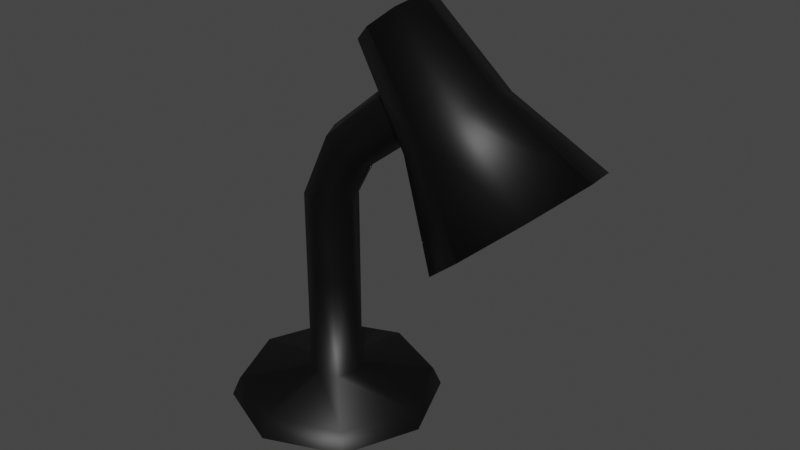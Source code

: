 # Source: Lamp.blend  (saved by Blender 3.6.11; exported with 4.5.12 LTS)
import bpy
from mathutils import Matrix  # noqa: F401  (used for matrix-valued properties, if any)

bpy.ops.wm.read_factory_settings(use_empty=True)
scene = bpy.context.scene
scene.name = 'Scene'

# ---- collections
col_collection = bpy.data.collections.new('Collection'); scene.collection.children.link(col_collection)

# ---- materials (node trees are filled in below, after node groups)
mat_structure = bpy.data.materials.new('structure')
mat_structure.use_transparent_shadow = False
mat_lamp = bpy.data.materials.new('lamp')
mat_lamp.use_transparent_shadow = False

# ---- material node trees
mat_structure.use_nodes = True; mat_structure.node_tree.nodes.clear()
_N = mat_structure.node_tree.nodes; _L = mat_structure.node_tree.links
n0 = _N.new('ShaderNodeBsdfPrincipled'); n0.name = 'Principled BSDF'; n0.location = (10, 300)
n0.distribution = 'GGX'
n0.subsurface_method = 'RANDOM_WALK_SKIN'
n0.inputs[0].default_value = (0.0, 0.0, 0.0, 1.0)
n0.inputs[3].default_value = 1.45
n0.inputs[27].default_value = (0.0, 0.0, 0.0, 1.0)
n0.inputs[28].default_value = 1.0
n1 = _N.new('ShaderNodeOutputMaterial'); n1.name = 'Material Output'; n1.location = (300, 300)
_L.new(n0.outputs[0], n1.inputs[0])
n1.is_active_output = True
mat_lamp.use_nodes = True; mat_lamp.node_tree.nodes.clear()
_N = mat_lamp.node_tree.nodes; _L = mat_lamp.node_tree.links
n0 = _N.new('ShaderNodeBsdfPrincipled'); n0.name = 'Principled BSDF'; n0.location = (10, 300)
n0.distribution = 'GGX'
n0.subsurface_method = 'RANDOM_WALK_SKIN'
n0.inputs[3].default_value = 1.45
n0.inputs[27].default_value = (0.0, 0.0, 0.0, 1.0)
n0.inputs[28].default_value = 1.0
n1 = _N.new('ShaderNodeOutputMaterial'); n1.name = 'Material Output'; n1.location = (300, 300)
_L.new(n0.outputs[0], n1.inputs[0])
n1.is_active_output = True

# ---- world
world_world = bpy.data.worlds.new('World'); scene.world = world_world
world_world.use_nodes = True; world_world.node_tree.nodes.clear()
_N = world_world.node_tree.nodes; _L = world_world.node_tree.links
n0 = _N.new('ShaderNodeOutputWorld'); n0.name = 'World Output'; n0.location = (300, 300)
n1 = _N.new('ShaderNodeBackground'); n1.name = 'Background'; n1.location = (10, 300)
n1.inputs[0].default_value = (0.05088, 0.05088, 0.05088, 1.0)
_L.new(n1.outputs[0], n0.inputs[0])
n0.is_active_output = True
world_world.color = (0.05088, 0.05088, 0.05088)
world_world.use_sun_shadow = False
world_world.sun_shadow_jitter_overblur = 0.0

# ---- meshes
me_circle = bpy.data.meshes.new('Circle')
me_circle.from_pydata([(0.0, 0.8194, 0.01603), (-0.5794, 0.5794, 0.01603), (-0.8194, 0.0, 0.01603), (-0.5794, -0.5794, 0.01603), (0.0, -0.8194, 0.01603), (0.5794, -0.5794, 0.01603), (0.8194, 0.0, 0.01603), (0.5794, 0.5794, 0.01603), (-4.687e-10, 0.7565, 0.1616), (-0.5349, 0.5349, 0.1616), (-0.7565, 0.0, 0.1616), (-0.5349, -0.5349, 0.1616), (-4.687e-10, -0.7565, 0.1616), (0.5349, -0.5349, 0.1616), (0.7565, 0.0, 0.1616), (0.5349, 0.5349, 0.1616), (-5.978e-09, 0.1976, 0.2603), (-0.1398, 0.1398, 0.2603), (-0.1976, 5.856e-09, 0.2603), (-0.1398, -0.1398, 0.2603), (-5.978e-09, -0.1976, 0.2603), (0.1398, -0.1398, 0.2603), (0.1976, 5.856e-09, 0.2603), (0.1398, 0.1398, 0.2603), (-5.978e-09, 0.1976, 1.108), (-0.1398, 0.1398, 1.108), (-0.1976, 5.856e-09, 1.108), (-0.1398, -0.1398, 1.108), (-5.978e-09, -0.1976, 1.108), (0.1398, -0.1398, 1.108), (0.1976, 5.856e-09, 1.108), (0.1398, 0.1398, 1.108), (-5.978e-09, 0.1976, 1.729), (-0.1398, 0.1398, 1.729), (-0.1976, 5.856e-09, 1.729), (-0.1398, -0.1398, 1.729), (-5.978e-09, -0.1976, 1.729), (0.1398, -0.1398, 1.729), (0.1976, 5.856e-09, 1.729), (0.1398, 0.1398, 1.729), (0.2126, 0.1976, 2.154), (0.09659, 0.1398, 2.232), (0.04852, -6.608e-08, 2.265), (0.09659, -0.1398, 2.232), (0.2126, -0.1976, 2.154), (0.3287, -0.1398, 2.077), (0.3768, -3.649e-08, 2.044), (0.3287, 0.1398, 2.077), (0.5513, 0.1976, 2.43), (0.4748, 0.1398, 2.547), (0.4431, -1.105e-07, 2.596), (0.4748, -0.1398, 2.547), (0.5513, -0.1976, 2.43), (0.6278, -0.1398, 2.313), (0.6595, -6.61e-08, 2.265), (0.6278, 0.1398, 2.313), (0.8978, 0.1976, 2.69), (0.8197, 0.1398, 2.806), (0.7873, -1.453e-07, 2.854), (0.8197, -0.1398, 2.806), (0.8978, -0.1976, 2.69), (0.9759, -0.1398, 2.574), (1.008, -1.012e-07, 2.526), (0.9759, 0.1398, 2.574), (0.6098, 0.2839, 3.141), (0.7616, 0.2007, 3.273), (0.8244, -1.978e-07, 3.327), (0.7616, -0.2007, 3.273), (0.6098, -0.2839, 3.141), (0.4581, -0.2007, 3.01), (0.3953, -1.478e-07, 2.956), (0.4581, 0.2007, 3.01), (1.112, 0.3929, 2.547), (1.322, 0.2778, 2.729), (1.409, -1.916e-07, 2.804), (1.322, -0.2778, 2.729), (1.112, -0.3929, 2.547), (0.9017, -0.2778, 2.365), (0.8148, -1.225e-07, 2.289), (0.9017, 0.2778, 2.365), (1.608, 0.6491, 1.989), (1.955, 0.459, 2.289), (2.099, -2.46e-07, 2.414), (1.955, -0.459, 2.289), (1.608, -0.6491, 1.989), (1.261, -0.459, 1.688), (1.117, -1.318e-07, 1.564), (1.261, 0.459, 1.688), (1.608, 0.5036, 1.989), (1.877, 0.3561, 2.222), (1.989, -2.29e-07, 2.319), (1.877, -0.3561, 2.222), (1.608, -0.5036, 1.989), (1.339, -0.3561, 1.756), (1.227, -1.404e-07, 1.659), (1.339, 0.3561, 1.756), (1.478, 0.5036, 2.138), (1.747, 0.3561, 2.371), (1.859, -2.489e-07, 2.467), (1.747, -0.3561, 2.371), (1.478, -0.5036, 2.138), (1.209, -0.3561, 1.904), (1.097, -1.603e-07, 1.808), (1.209, 0.3561, 1.904)], [], [(0, 8, 15, 7), (6, 14, 13, 5), (4, 12, 11, 3), (2, 10, 9, 1), (7, 15, 14, 6), (5, 13, 12, 4), (3, 11, 10, 2), (1, 9, 8, 0), (10, 18, 17, 9), (15, 23, 22, 14), (13, 21, 20, 12), (11, 19, 18, 10), (9, 17, 16, 8), (8, 16, 23, 15), (14, 22, 21, 13), (12, 20, 19, 11), (16, 24, 31, 23), (22, 30, 29, 21), (20, 28, 27, 19), (18, 26, 25, 17), (23, 31, 30, 22), (21, 29, 28, 20), (19, 27, 26, 18), (17, 25, 24, 16), (27, 35, 34, 26), (25, 33, 32, 24), (24, 32, 39, 31), (30, 38, 37, 29), (28, 36, 35, 27), (26, 34, 33, 25), (31, 39, 38, 30), (29, 37, 36, 28), (39, 47, 46, 38), (37, 45, 44, 36), (35, 43, 42, 34), (33, 41, 40, 32), (32, 40, 47, 39), (38, 46, 45, 37), (36, 44, 43, 35), (34, 42, 41, 33), (44, 52, 51, 43), (42, 50, 49, 41), (47, 55, 54, 46), (45, 53, 52, 44), (43, 51, 50, 42), (41, 49, 48, 40), (40, 48, 55, 47), (46, 54, 53, 45), (48, 56, 63, 55), (54, 62, 61, 53), (52, 60, 59, 51), (50, 58, 57, 49), (55, 63, 62, 54), (53, 61, 60, 52), (51, 59, 58, 50), (49, 57, 56, 48), (71, 79, 78, 70), (69, 77, 76, 68), (67, 75, 74, 66), (65, 73, 72, 64), (64, 72, 79, 71), (70, 78, 77, 69), (68, 76, 75, 67), (66, 74, 73, 65), (79, 87, 86, 78), (77, 85, 84, 76), (75, 83, 82, 74), (73, 81, 80, 72), (72, 80, 87, 79), (78, 86, 85, 77), (76, 84, 83, 75), (74, 82, 81, 73), (65, 64, 71, 70, 69, 68, 67, 66), (81, 89, 88, 80), (80, 88, 95, 87), (86, 94, 93, 85), (84, 92, 91, 83), (82, 90, 89, 81), (87, 95, 94, 86), (85, 93, 92, 84), (83, 91, 90, 82), (95, 103, 102, 94), (93, 101, 100, 92), (91, 99, 98, 90), (89, 97, 96, 88), (88, 96, 103, 95), (94, 102, 101, 93), (92, 100, 99, 91), (90, 98, 97, 89), (97, 98, 99, 100, 101, 102, 103, 96)])
me_circle.polygons.foreach_set('use_smooth', [True] * 90)
_uv = me_circle.uv_layers.new(name='UVMap')
_uv.uv.foreach_set('vector', [0.0, 0.0, 0.0, 0.0, 0.0, 0.0, 0.0, 0.0, 0.0, 0.0, 0.0, 0.0, 0.0, 0.0, 0.0, 0.0, 0.0, 0.0, 0.0, 0.0, 0.0, 0.0, 0.0, 0.0, 0.0, 0.0, 0.0, 0.0, 0.0, 0.0, 0.0, 0.0, 0.0, 0.0, 0.0, 0.0, 0.0, 0.0, 0.0, 0.0, 0.0, 0.0, 0.0, 0.0, 0.0, 0.0, 0.0, 0.0, 0.0, 0.0, 0.0, 0.0, 0.0, 0.0, 0.0, 0.0, 0.0, 0.0, 0.0, 0.0, 0.0, 0.0, 0.0, 0.0, 0.0, 0.0, 0.0, 0.0, 0.0, 0.0, 0.0, 0.0, 0.0, 0.0, 0.0, 0.0, 0.0, 0.0, 0.0, 0.0, 0.0, 0.0, 0.0, 0.0, 0.0, 0.0, 0.0, 0.0, 0.0, 0.0, 0.0, 0.0, 0.0, 0.0, 0.0, 0.0, 0.0, 0.0, 0.0, 0.0, 0.0, 0.0, 0.0, 0.0, 0.0, 0.0, 0.0, 0.0, 0.0, 0.0, 0.0, 0.0, 0.0, 0.0, 0.0, 0.0, 0.0, 0.0, 0.0, 0.0, 0.0, 0.0, 0.0, 0.0, 0.0, 0.0, 0.0, 0.0, 0.0, 0.0, 0.0, 0.0, 0.0, 0.0, 0.0, 0.0, 0.0, 0.0, 0.0, 0.0, 0.0, 0.0, 0.0, 0.0, 0.0, 0.0, 0.0, 0.0, 0.0, 0.0, 0.0, 0.0, 0.0, 0.0, 0.0, 0.0, 0.0, 0.0, 0.0, 0.0, 0.0, 0.0, 0.0, 0.0, 0.0, 0.0, 0.0, 0.0, 0.0, 0.0, 0.0, 0.0, 0.0, 0.0, 0.0, 0.0, 0.0, 0.0, 0.0, 0.0, 0.0, 0.0, 0.0, 0.0, 0.0, 0.0, 0.0, 0.0, 0.0, 0.0, 0.0, 0.0, 0.0, 0.0, 0.0, 0.0, 0.0, 0.0, 0.0, 0.0, 0.0, 0.0, 0.0, 0.0, 0.0, 0.0, 0.0, 0.0, 0.0, 0.0, 0.0, 0.0, 0.0, 0.0, 0.0, 0.0, 0.0, 0.0, 0.0, 0.0, 0.0, 0.0, 0.0, 0.0, 0.0, 0.0, 0.0, 0.0, 0.0, 0.0, 0.0, 0.0, 0.0, 0.0, 0.0, 0.0, 0.0, 0.0, 0.0, 0.0, 0.0, 0.0, 0.0, 0.0, 0.0, 0.0, 0.0, 0.0, 0.0, 0.0, 0.0, 0.0, 0.0, 0.0, 0.0, 0.0, 0.0, 0.0, 0.0, 0.0, 0.0, 0.0, 0.0, 0.0, 0.0, 0.0, 0.0, 0.0, 0.0, 0.0, 0.0, 0.0, 0.0, 0.0, 0.0, 0.0, 0.0, 0.0, 0.0, 0.0, 0.0, 0.0, 0.0, 0.0, 0.0, 0.0, 0.0, 0.0, 0.0, 0.0, 0.0, 0.0, 0.0, 0.0, 0.0, 0.0, 0.0, 0.0, 0.0, 0.0, 0.0, 0.0, 0.0, 0.0, 0.0, 0.0, 0.0, 0.0, 0.0, 0.0, 0.0, 0.0, 0.0, 0.0, 0.0, 0.0, 0.0, 0.0, 0.0, 0.0, 0.0, 0.0, 0.0, 0.0, 0.0, 0.0, 0.0, 0.0, 0.0, 0.0, 0.0, 0.0, 0.0, 0.0, 0.0, 0.0, 0.0, 0.0, 0.0, 0.0, 0.0, 0.0, 0.0, 0.0, 0.0, 0.0, 0.0, 0.0, 0.0, 0.0, 0.0, 0.0, 0.0, 0.0, 0.0, 0.0, 0.0, 0.0, 0.0, 0.0, 0.0, 0.0, 0.0, 0.0, 0.0, 0.0, 0.0, 0.0, 0.0, 0.0, 0.0, 0.0, 0.0, 0.0, 0.0, 0.0, 0.0, 0.0, 0.0, 0.0, 0.0, 0.0, 0.0, 0.0, 0.0, 0.0, 0.0, 0.0, 0.0, 0.0, 0.0, 0.0, 0.0, 0.0, 0.0, 0.0, 0.0, 0.0, 0.0, 0.0, 0.0, 0.0, 0.0, 0.0, 0.0, 0.0, 0.0, 0.0, 0.0, 0.0, 0.0, 0.0, 0.0, 0.0, 0.0, 0.0, 0.0, 0.0, 0.0, 0.0, 0.0, 0.0, 0.0, 0.0, 0.0, 0.0, 0.0, 0.0, 0.0, 0.0, 0.0, 0.0, 0.0, 0.0, 0.0, 0.0, 0.0, 0.0, 0.0, 0.0, 0.0, 0.0, 0.0, 0.0, 0.0, 0.0, 0.0, 0.0, 0.0, 0.0, 0.0, 0.0, 0.0, 0.0, 0.0, 0.0, 0.0, 0.0, 0.0, 0.0, 0.0, 0.0, 0.0, 0.0, 0.0, 0.0, 0.0, 0.0, 0.0, 0.0, 0.0, 0.0, 0.0, 0.0, 0.0, 0.0, 0.0, 0.0, 0.0, 0.0, 0.0, 0.0, 0.0, 0.0, 0.0, 0.0, 0.0, 0.0, 0.0, 0.0, 0.0, 0.0, 0.0, 0.0, 0.0, 0.0, 0.0, 0.0, 0.0, 0.0, 0.0, 0.0, 0.0, 0.0, 0.0, 0.0, 0.0, 0.0, 0.0, 0.0, 0.0, 0.0, 0.0, 0.0, 0.0, 0.0, 0.0, 0.0, 0.0, 0.0, 0.0, 0.0, 0.0, 0.0, 0.0, 0.0, 0.0, 0.0, 0.0, 0.0, 0.0, 0.0, 0.0, 0.0, 0.0, 0.0, 0.0, 0.0, 0.0, 0.0, 0.0, 0.0, 0.0, 0.0, 0.0, 0.0, 0.0, 0.0, 0.0, 0.0, 0.0, 0.0, 0.0, 0.0, 0.0, 0.0, 0.0, 0.0, 0.0, 0.0, 0.0, 0.0, 0.0, 0.0, 0.0, 0.0, 0.0, 0.0, 0.0, 0.0, 0.0, 0.0, 0.0, 0.0, 0.0, 0.0, 0.0, 0.0, 0.0, 0.0, 0.0, 0.0, 0.0, 0.0, 0.0, 0.0, 0.0, 0.0, 0.0, 0.0, 0.0, 0.0, 0.0, 0.0, 0.0, 0.0, 0.0, 0.0, 0.0, 0.0, 0.0, 0.0, 0.0, 0.0, 0.0, 0.0, 0.0, 0.0, 0.0, 0.0, 0.0, 0.0, 0.0, 0.0, 0.0, 0.0, 0.0, 0.0, 0.0, 0.0, 0.0, 0.0, 0.0, 0.0, 0.0, 0.0, 0.0, 0.0, 0.0, 0.0, 0.0, 0.0, 0.0, 0.0, 0.0, 0.0, 0.0, 0.0, 0.0, 0.0, 0.0, 0.0, 0.0, 0.0, 0.0, 0.0, 0.0, 0.0, 0.0, 0.0, 0.0, 0.0, 0.0, 0.0, 0.0, 0.0, 0.0, 0.0, 0.0, 0.0, 0.0, 0.0, 0.0, 0.0, 0.0, 0.0, 0.0, 0.0, 0.0, 0.0, 0.0, 0.0, 0.0, 0.0, 0.0, 0.0, 0.0, 0.0, 0.0, 0.0, 0.0, 0.0, 0.0, 0.0, 0.0, 0.0, 0.0, 0.0, 0.0, 0.0, 0.0, 0.0, 0.0, 0.0, 0.0, 0.0, 0.0, 0.0, 0.0, 0.0, 0.0, 0.0, 0.0, 0.0, 0.0, 0.0, 0.0, 0.0, 0.0, 0.0, 0.0, 0.0, 0.0, 0.0, 0.0, 0.0, 0.0, 0.0, 0.0, 0.0, 0.0, 0.0, 0.0, 0.0, 0.0, 0.0, 0.0, 0.0, 0.0, 0.0, 0.0, 0.0, 0.0, 0.0, 0.0, 0.0])
me_circle.materials.append(mat_structure)
me_circle.update()
me_circle_001 = bpy.data.meshes.new('Circle.001')
me_circle_001.from_pydata([(1.608, 0.5036, 1.989), (1.877, 0.3561, 2.222), (1.989, -2.29e-07, 2.319), (1.877, -0.3561, 2.222), (1.608, -0.5036, 1.989), (1.339, -0.3561, 1.756), (1.227, -1.404e-07, 1.659), (1.339, 0.3561, 1.756)], [], [(2, 3, 4, 5, 6, 7, 0, 1)])
_uv = me_circle_001.uv_layers.new(name='UVMap')
_uv.uv.foreach_set('vector', [0.0001, 0.2929, 0.0001002, 0.7071, 0.2929, 0.9999, 0.7071, 0.9999, 0.9999, 0.7071, 0.9999, 0.2929, 0.7071, 9.996e-05, 0.2929, 9.995e-05])
me_circle_001.materials.append(mat_lamp)
me_circle_001.update()

# ---- objects
ob_circle = bpy.data.objects.new('Circle', me_circle)
ob_circle_001 = bpy.data.objects.new('Circle.001', me_circle_001)

# ---- transforms, parenting, visibility, modifiers, constraints
ob_circle.location = (0.0, 0.0, 0.0)
ob_circle.scale = (0.155, 0.155, 0.155)
ob_circle_001.location = (0.0, 0.0, 0.0)
ob_circle_001.scale = (0.155, 0.155, 0.155)

# ---- collection membership
col_collection.objects.link(ob_circle)
col_collection.objects.link(ob_circle_001)

# ---- scene / render settings (as saved in the file)
scene.frame_start = 1; scene.frame_end = 250; scene.frame_set(1)
scene.render.engine = 'BLENDER_EEVEE_NEXT'
scene.cycles.sampling_pattern = 'TABULATED_SOBOL'
scene.view_settings.view_transform = 'Filmic'
bpy.context.view_layer.update()

# ---- added for rendering (the .blend has no active camera and no usable light): camera, sun
cam_auto = bpy.data.cameras.new('AutoCamera')
cam_auto.lens = 50.0
cam_auto.sensor_width = 36.0
cam_auto.clip_end = 1000.0
ob_auto_camera = bpy.data.objects.new('AutoCamera', cam_auto)
scene.collection.objects.link(ob_auto_camera)
ob_auto_camera.location = (0.774531, -0.810433, 0.799466)
ob_auto_camera.rotation_euler = (1.09748, -7.21219e-08, 0.694738)
scene.camera = ob_auto_camera
light_auto_sun = bpy.data.lights.new('AutoSun', 'SUN')
light_auto_sun.energy = 3.0
light_auto_sun.angle = 0.0523599
ob_auto_sun = bpy.data.objects.new('AutoSun', light_auto_sun)
scene.collection.objects.link(ob_auto_sun)
ob_auto_sun.rotation_euler = (0.872665, 0.174533, 0.523599)
bpy.context.view_layer.update()
